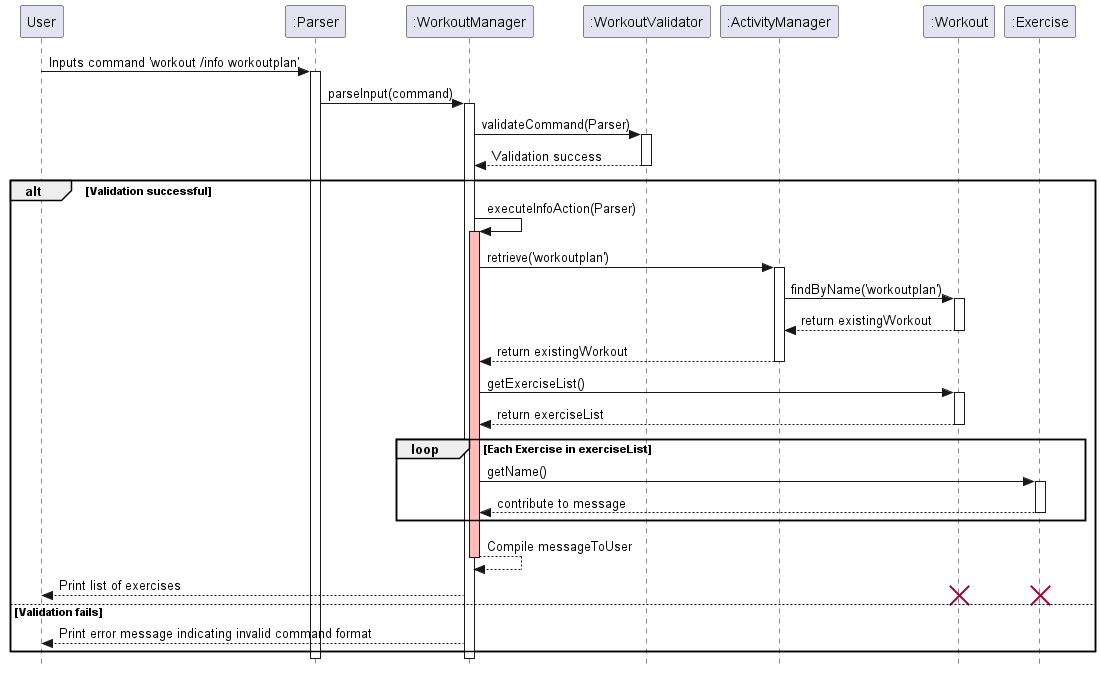

The diagram above was rendered by PlantUML. Its source (embedded in the PNG):
@startuml SequenceDiagram

skinparam classAttributeIconSize 0
skinparam style strictuml
participant User
participant ":Parser" as Parser
participant ":WorkoutManager" as WorkoutManager
participant ":WorkoutValidator" as Validator
participant ":ActivityManager" as ActivityManager
participant ":Workout" as Workout
participant ":Exercise" as Exercise

User -> Parser : Inputs command 'workout /info workoutplan'
activate Parser
Parser -> WorkoutManager : parseInput(command)
activate WorkoutManager

WorkoutManager -> Validator : validateCommand(Parser)
activate Validator
Validator --> WorkoutManager : Validation success
deactivate Validator

alt Validation successful

    WorkoutManager -> WorkoutManager : executeInfoAction(Parser)
    activate WorkoutManager #FFBBBB

    WorkoutManager -> ActivityManager : retrieve('workoutplan')
    activate ActivityManager
    ActivityManager -> Workout : findByName('workoutplan')
    activate Workout
    Workout --> ActivityManager : return existingWorkout
    deactivate Workout
    ActivityManager --> WorkoutManager : return existingWorkout
    deactivate ActivityManager

    WorkoutManager -> Workout : getExerciseList()
    activate Workout
    Workout --> WorkoutManager : return exerciseList
    deactivate Workout

    loop Each Exercise in exerciseList
        WorkoutManager -> Exercise : getName()
        activate Exercise
        Exercise --> WorkoutManager : contribute to message
        deactivate Exercise
    end

    WorkoutManager --> WorkoutManager : Compile messageToUser
    deactivate WorkoutManager #FFBBBB
    WorkoutManager --> User : Print list of exercises

    destroy Workout
    destroy Exercise

else Validation fails

    WorkoutManager --> User : Print error message indicating invalid command format
end

deactivate WorkoutManager
deactivate Parser

@enduml